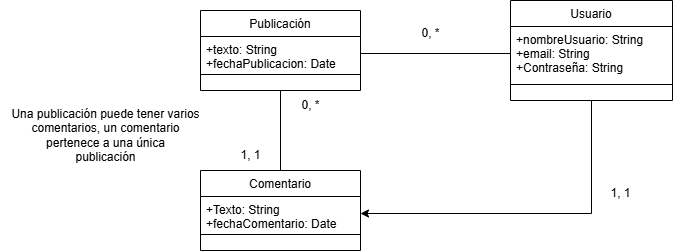

The diagram above was exported from draw.io. Its source (the exported page's mxGraphModel, read from the mxfile embedded in the PNG):
<mxGraphModel dx="872" dy="439" grid="1" gridSize="10" guides="1" tooltips="1" connect="1" arrows="1" fold="1" page="1" pageScale="1" pageWidth="827" pageHeight="1169" math="0" shadow="0">
  <root>
    <mxCell id="WIyWlLk6GJQsqaUBKTNV-0" />
    <mxCell id="WIyWlLk6GJQsqaUBKTNV-1" parent="WIyWlLk6GJQsqaUBKTNV-0" />
    <mxCell id="0XjpiiMRgHDKVY5THAyE-15" style="edgeStyle=orthogonalEdgeStyle;rounded=0;orthogonalLoop=1;jettySize=auto;html=1;exitX=0.5;exitY=1;exitDx=0;exitDy=0;entryX=1;entryY=0.5;entryDx=0;entryDy=0;" edge="1" parent="WIyWlLk6GJQsqaUBKTNV-1" source="zkfFHV4jXpPFQw0GAbJ--17" target="0XjpiiMRgHDKVY5THAyE-4">
      <mxGeometry relative="1" as="geometry">
        <mxPoint x="591" y="320" as="targetPoint" />
      </mxGeometry>
    </mxCell>
    <mxCell id="zkfFHV4jXpPFQw0GAbJ--17" value="Usuario" style="swimlane;fontStyle=0;align=center;verticalAlign=top;childLayout=stackLayout;horizontal=1;startSize=26;horizontalStack=0;resizeParent=1;resizeLast=0;collapsible=1;marginBottom=0;rounded=0;shadow=0;strokeWidth=1;" parent="WIyWlLk6GJQsqaUBKTNV-1" vertex="1">
      <mxGeometry x="510" y="120" width="162" height="100" as="geometry">
        <mxRectangle x="550" y="140" width="160" height="26" as="alternateBounds" />
      </mxGeometry>
    </mxCell>
    <mxCell id="zkfFHV4jXpPFQw0GAbJ--18" value="+nombreUsuario: String&#10;+email: String&#10;+Contraseña: String" style="text;align=left;verticalAlign=top;spacingLeft=4;spacingRight=4;overflow=hidden;rotatable=0;points=[[0,0.5],[1,0.5]];portConstraint=eastwest;" parent="zkfFHV4jXpPFQw0GAbJ--17" vertex="1">
      <mxGeometry y="26" width="162" height="54" as="geometry" />
    </mxCell>
    <mxCell id="zkfFHV4jXpPFQw0GAbJ--23" value="" style="line;html=1;strokeWidth=1;align=left;verticalAlign=middle;spacingTop=-1;spacingLeft=3;spacingRight=3;rotatable=0;labelPosition=right;points=[];portConstraint=eastwest;" parent="zkfFHV4jXpPFQw0GAbJ--17" vertex="1">
      <mxGeometry y="80" width="162" height="8" as="geometry" />
    </mxCell>
    <mxCell id="0XjpiiMRgHDKVY5THAyE-13" style="edgeStyle=orthogonalEdgeStyle;rounded=0;orthogonalLoop=1;jettySize=auto;html=1;exitX=0.5;exitY=1;exitDx=0;exitDy=0;entryX=0.5;entryY=0;entryDx=0;entryDy=0;endArrow=none;startFill=0;" edge="1" parent="WIyWlLk6GJQsqaUBKTNV-1" source="0XjpiiMRgHDKVY5THAyE-0" target="0XjpiiMRgHDKVY5THAyE-3">
      <mxGeometry relative="1" as="geometry" />
    </mxCell>
    <mxCell id="0XjpiiMRgHDKVY5THAyE-0" value="Publicación" style="swimlane;fontStyle=0;align=center;verticalAlign=top;childLayout=stackLayout;horizontal=1;startSize=26;horizontalStack=0;resizeParent=1;resizeLast=0;collapsible=1;marginBottom=0;rounded=0;shadow=0;strokeWidth=1;" vertex="1" parent="WIyWlLk6GJQsqaUBKTNV-1">
      <mxGeometry x="200" y="130" width="160" height="80" as="geometry">
        <mxRectangle x="550" y="140" width="160" height="26" as="alternateBounds" />
      </mxGeometry>
    </mxCell>
    <mxCell id="0XjpiiMRgHDKVY5THAyE-1" value="+texto: String&#10;+fechaPublicacion: Date" style="text;align=left;verticalAlign=top;spacingLeft=4;spacingRight=4;overflow=hidden;rotatable=0;points=[[0,0.5],[1,0.5]];portConstraint=eastwest;" vertex="1" parent="0XjpiiMRgHDKVY5THAyE-0">
      <mxGeometry y="26" width="160" height="34" as="geometry" />
    </mxCell>
    <mxCell id="0XjpiiMRgHDKVY5THAyE-2" value="" style="line;html=1;strokeWidth=1;align=left;verticalAlign=middle;spacingTop=-1;spacingLeft=3;spacingRight=3;rotatable=0;labelPosition=right;points=[];portConstraint=eastwest;" vertex="1" parent="0XjpiiMRgHDKVY5THAyE-0">
      <mxGeometry y="60" width="160" height="8" as="geometry" />
    </mxCell>
    <mxCell id="0XjpiiMRgHDKVY5THAyE-3" value="Comentario" style="swimlane;fontStyle=0;align=center;verticalAlign=top;childLayout=stackLayout;horizontal=1;startSize=26;horizontalStack=0;resizeParent=1;resizeLast=0;collapsible=1;marginBottom=0;rounded=0;shadow=0;strokeWidth=1;" vertex="1" parent="WIyWlLk6GJQsqaUBKTNV-1">
      <mxGeometry x="200" y="290" width="160" height="80" as="geometry">
        <mxRectangle x="550" y="140" width="160" height="26" as="alternateBounds" />
      </mxGeometry>
    </mxCell>
    <mxCell id="0XjpiiMRgHDKVY5THAyE-4" value="+Texto: String&#10;+fechaComentario: Date" style="text;align=left;verticalAlign=top;spacingLeft=4;spacingRight=4;overflow=hidden;rotatable=0;points=[[0,0.5],[1,0.5]];portConstraint=eastwest;" vertex="1" parent="0XjpiiMRgHDKVY5THAyE-3">
      <mxGeometry y="26" width="160" height="34" as="geometry" />
    </mxCell>
    <mxCell id="0XjpiiMRgHDKVY5THAyE-5" value="" style="line;html=1;strokeWidth=1;align=left;verticalAlign=middle;spacingTop=-1;spacingLeft=3;spacingRight=3;rotatable=0;labelPosition=right;points=[];portConstraint=eastwest;" vertex="1" parent="0XjpiiMRgHDKVY5THAyE-3">
      <mxGeometry y="60" width="160" height="8" as="geometry" />
    </mxCell>
    <mxCell id="0XjpiiMRgHDKVY5THAyE-11" style="edgeStyle=orthogonalEdgeStyle;rounded=0;orthogonalLoop=1;jettySize=auto;html=1;exitX=0;exitY=0.5;exitDx=0;exitDy=0;entryX=1;entryY=0.5;entryDx=0;entryDy=0;endArrow=none;startFill=0;" edge="1" parent="WIyWlLk6GJQsqaUBKTNV-1" source="zkfFHV4jXpPFQw0GAbJ--18" target="0XjpiiMRgHDKVY5THAyE-1">
      <mxGeometry relative="1" as="geometry" />
    </mxCell>
    <mxCell id="0XjpiiMRgHDKVY5THAyE-12" value="0, *" style="text;html=1;align=center;verticalAlign=middle;resizable=0;points=[];autosize=1;strokeColor=none;fillColor=none;" vertex="1" parent="WIyWlLk6GJQsqaUBKTNV-1">
      <mxGeometry x="410" y="138" width="40" height="30" as="geometry" />
    </mxCell>
    <mxCell id="0XjpiiMRgHDKVY5THAyE-14" value="0, *" style="text;html=1;align=center;verticalAlign=middle;resizable=0;points=[];autosize=1;strokeColor=none;fillColor=none;" vertex="1" parent="WIyWlLk6GJQsqaUBKTNV-1">
      <mxGeometry x="290" y="210" width="40" height="30" as="geometry" />
    </mxCell>
    <mxCell id="0XjpiiMRgHDKVY5THAyE-16" value="1, 1" style="text;html=1;align=center;verticalAlign=middle;resizable=0;points=[];autosize=1;strokeColor=none;fillColor=none;" vertex="1" parent="WIyWlLk6GJQsqaUBKTNV-1">
      <mxGeometry x="600" y="298" width="40" height="30" as="geometry" />
    </mxCell>
    <mxCell id="0XjpiiMRgHDKVY5THAyE-17" value="1, 1" style="text;html=1;align=center;verticalAlign=middle;resizable=0;points=[];autosize=1;strokeColor=none;fillColor=none;" vertex="1" parent="WIyWlLk6GJQsqaUBKTNV-1">
      <mxGeometry x="230" y="260" width="40" height="30" as="geometry" />
    </mxCell>
    <mxCell id="0XjpiiMRgHDKVY5THAyE-19" value="Una publicación puede tener varios&lt;div&gt;comentarios, un comentario&lt;/div&gt;&lt;div&gt;pertenece a una única&lt;/div&gt;&lt;div&gt;publicación&lt;/div&gt;" style="text;html=1;align=center;verticalAlign=middle;resizable=0;points=[];autosize=1;strokeColor=none;fillColor=none;" vertex="1" parent="WIyWlLk6GJQsqaUBKTNV-1">
      <mxGeometry y="220" width="210" height="70" as="geometry" />
    </mxCell>
  </root>
</mxGraphModel>